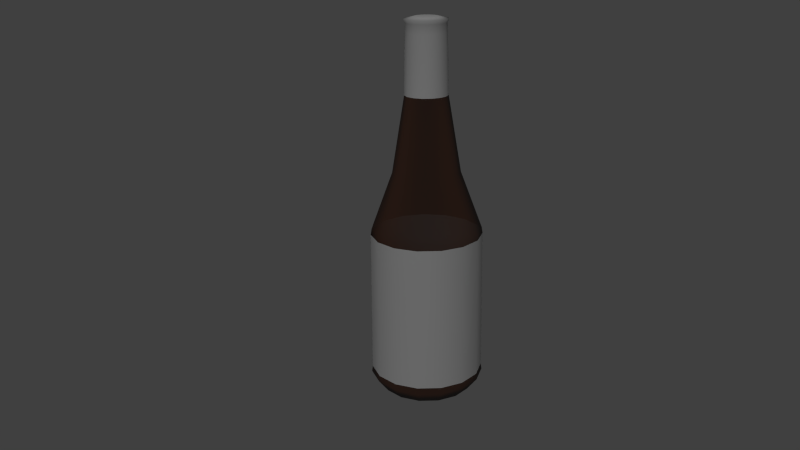 # Source: tw-bottle-brown.blend  (saved by Blender 2.75.0; exported with 4.5.12 LTS)
import bpy
from mathutils import Matrix  # noqa: F401  (used for matrix-valued properties, if any)

bpy.ops.wm.read_factory_settings(use_empty=True)
scene = bpy.context.scene
scene.name = 'Scene'

# ---- collections
col_collection_1 = bpy.data.collections.new('Collection 1'); scene.collection.children.link(col_collection_1)

# ---- materials (node trees are filled in below, after node groups)
mat_material_002 = bpy.data.materials.new('Material.002')
mat_material_002.alpha_threshold = 0.0
mat_material_002.roughness = 0.5
mat_material_001 = bpy.data.materials.new('Material.001')
mat_material_001.alpha_threshold = 0.0
mat_material_001.roughness = 0.5
mat_material_003 = bpy.data.materials.new('Material.003')
mat_material_003.alpha_threshold = 0.0
mat_material_003.roughness = 0.5

# ---- material node trees
mat_material_002.use_nodes = True; mat_material_002.node_tree.nodes.clear()
_N = mat_material_002.node_tree.nodes; _L = mat_material_002.node_tree.links
n0 = _N.new('ShaderNodeOutputMaterial'); n0.name = 'Material Output'; n0.location = (300, 300)
n1 = _N.new('ShaderNodeEmission'); n1.name = 'Emission'; n1.location = (10, 300)
n1.inputs[0].default_value = (0.8, 0.8, 0.8, 1.0)
n1.inputs[1].default_value = 5.0
_L.new(n1.outputs[0], n0.inputs[0])
n0.is_active_output = True
mat_material_001.use_nodes = True; mat_material_001.node_tree.nodes.clear()
_N = mat_material_001.node_tree.nodes; _L = mat_material_001.node_tree.links
n0 = _N.new('ShaderNodeOutputMaterial'); n0.name = 'Material Output'; n0.location = (300, 300)
n1 = _N.new('ShaderNodeBsdfGlass'); n1.name = 'Glass BSDF'; n1.location = (-119, 298)
n1.distribution = 'BECKMANN'
n1.inputs[0].default_value = (0.03511, 0.01107, 0.003659, 0.2615)
n1.inputs[1].default_value = 1.0
n1.inputs[2].default_value = 14.95
n2 = _N.new('ShaderNodeBsdfTransparent'); n2.name = 'Transparent BSDF'; n2.location = (-148, 514)
n3 = _N.new('ShaderNodeMixShader'); n3.name = 'Mix Shader'; n3.location = (75, 415)
n3.inputs[0].default_value = 0.7
_L.new(n1.outputs[0], n3.inputs[2])
_L.new(n3.outputs[0], n0.inputs[0])
_L.new(n2.outputs[0], n3.inputs[1])
n0.is_active_output = True
mat_material_003.use_nodes = True; mat_material_003.node_tree.nodes.clear()
_N = mat_material_003.node_tree.nodes; _L = mat_material_003.node_tree.links
n0 = _N.new('ShaderNodeOutputMaterial'); n0.name = 'Material Output'; n0.location = (300, 300)
n1 = _N.new('ShaderNodeBsdfDiffuse'); n1.name = 'Diffuse BSDF'; n1.location = (10, 300)
n1.inputs[0].default_value = (0.1373, 0.1373, 0.1373, 1.0)
n1.inputs[1].default_value = 0.1583
_L.new(n1.outputs[0], n0.inputs[0])
n0.is_active_output = True

# ---- world
world_world = bpy.data.worlds.new('World'); scene.world = world_world
world_world.color = (0.05088, 0.05088, 0.05088)
world_world.use_sun_shadow = False
world_world.sun_shadow_jitter_overblur = 0.0
world_world.cycles.sampling_method = 'MANUAL'
world_world.cycles.sample_map_resolution = 256

# ---- cameras
cam_camera = bpy.data.cameras.new('Camera')
cam_camera.clip_end = 100.0
cam_camera.lens = 35.0
cam_camera.sensor_width = 32.0
cam_camera.sensor_height = 18.0
cam_camera.ortho_scale = 7.314
cam_camera.dof.focus_distance = 0.0

# ---- meshes
me_plane = bpy.data.meshes.new('Plane')
me_plane.from_pydata([(-1.0, -1.0, 0.0), (1.0, -1.0, 0.0), (-1.0, 1.0, 0.0), (1.0, 1.0, 0.0)], [], [(0, 1, 3, 2)])
me_plane.materials.append(mat_material_002)
me_plane.use_remesh_preserve_volume = False
me_plane.use_remesh_preserve_attributes = False
me_plane.use_mirror_vertex_groups = False
me_plane.update()
me_cylinder = bpy.data.meshes.new('Cylinder')
me_cylinder.from_pydata([(-2.055e-09, 0.7414, -0.9808), (-1.814e-08, 0.3201, 0.8773), (0.3016, 0.6773, -0.9808), (0.1302, 0.2925, 0.8773), (0.551, 0.4961, -0.9808), (0.2379, 0.2142, 0.8773), (0.7051, 0.2291, -0.9808), (0.3045, 0.09893, 0.8773), (0.7373, -0.0775, -0.9808), (0.3184, -0.03346, 0.8773), (0.6421, -0.3707, -0.9808), (0.2772, -0.1601, 0.8773), (0.4358, -0.5998, -0.9808), (0.1882, -0.259, 0.8773), (0.1541, -0.7252, -0.9808), (0.06656, -0.3131, 0.8773), (-0.1541, -0.7252, -0.9808), (-0.06656, -0.3131, 0.8773), (-0.4358, -0.5998, -0.9808), (-0.1882, -0.259, 0.8773), (-0.6421, -0.3707, -0.9808), (-0.2772, -0.1601, 0.8773), (-0.7373, -0.0775, -0.9808), (-0.3184, -0.03346, 0.8773), (-0.7051, 0.2291, -0.9808), (-0.3045, 0.09893, 0.8773), (-0.551, 0.4961, -0.9808), (-0.2379, 0.2142, 0.8773), (-0.3016, 0.6773, -0.9808), (-0.1302, 0.2925, 0.8773), (-1.752e-08, 0.3355, 0.6233), (0.1364, 0.3065, 0.6233), (0.2493, 0.2245, 0.6233), (0.319, 0.1037, 0.6233), (0.3336, -0.03507, 0.6233), (0.2905, -0.1677, 0.6233), (0.1972, -0.2714, 0.6233), (0.06975, -0.3281, 0.6233), (-0.06975, -0.3281, 0.6233), (-0.1972, -0.2714, 0.6233), (-0.2905, -0.1677, 0.6233), (-0.3336, -0.03507, 0.6233), (-0.319, 0.1037, 0.6233), (-0.2493, 0.2245, 0.6233), (-0.1364, 0.3065, 0.6233), (0.3524, 0.7916, -0.07597), (0.6439, 0.5798, -0.07597), (0.8241, 0.2678, -0.07597), (0.8618, -0.09057, -0.07597), (0.7504, -0.4332, -0.07597), (0.5093, -0.701, -0.07597), (0.1802, -0.8476, -0.07597), (-0.1802, -0.8476, -0.07597), (-0.5093, -0.701, -0.07597), (-0.7504, -0.4332, -0.07597), (-0.8618, -0.09057, -0.07597), (-0.8241, 0.2678, -0.07597), (-0.6439, 0.5798, -0.07597), (-0.3524, 0.7916, -0.07597), (-3.983e-09, 0.8665, -0.07597), (-7.65e-09, 0.5311, 0.2253), (0.216, 0.4852, 0.2253), (0.3947, 0.3554, 0.2253), (0.5051, 0.1641, 0.2253), (0.5282, -0.05551, 0.2253), (0.4599, -0.2655, 0.2253), (0.3122, -0.4297, 0.2253), (0.1104, -0.5195, 0.2253), (-0.1104, -0.5195, 0.2253), (-0.3122, -0.4297, 0.2253), (-0.4599, -0.2655, 0.2253), (-0.5282, -0.05551, 0.2253), (-0.5051, 0.1641, 0.2253), (-0.3947, 0.3554, 0.2253), (-0.216, 0.4852, 0.2253), (0.3698, 0.8307, -0.9084), (0.6757, 0.6084, -0.9084), (0.8648, 0.281, -0.9084), (0.9043, -0.09505, -0.9084), (0.7875, -0.4547, -0.9084), (0.5345, -0.7356, -0.9084), (0.1891, -0.8894, -0.9084), (-0.1891, -0.8894, -0.9084), (-0.5345, -0.7356, -0.9084), (-0.7875, -0.4547, -0.9084), (-0.9043, -0.09505, -0.9084), (-0.8648, 0.281, -0.9084), (-0.6757, 0.6084, -0.9084), (-0.3698, 0.8307, -0.9084), (-3.744e-09, 0.9093, -0.9084), (-7.71e-08, 0.3355, 0.9979), (0.1364, 0.3065, 0.9979), (0.2493, 0.2245, 0.9979), (0.319, 0.1037, 0.9979), (0.3336, -0.03507, 0.9979), (0.2905, -0.1677, 0.9979), (0.1972, -0.2714, 0.9979), (0.06975, -0.3281, 0.9979), (-0.06975, -0.3281, 0.9979), (-0.1972, -0.2714, 0.9979), (-0.2905, -0.1677, 0.9979), (-0.3336, -0.03507, 0.9979), (-0.319, 0.1037, 0.9979), (-0.2493, 0.2245, 0.9979), (-0.1364, 0.3065, 0.9979), (-0.3114, -0.03273, 0.9306), (-0.3114, -0.03273, 0.9787), (-0.2978, 0.09676, 0.9787), (-0.2978, 0.09676, 0.9306), (0.3114, -0.03273, 0.9306), (0.3114, -0.03273, 0.9787), (0.2712, -0.1566, 0.9787), (0.2712, -0.1566, 0.9306), (-0.184, -0.2533, 0.9306), (-0.184, -0.2533, 0.9787), (-0.2712, -0.1566, 0.9787), (-0.2712, -0.1566, 0.9306), (-0.1274, 0.286, 0.9306), (-0.1274, 0.286, 0.9787), (-5.692e-08, 0.3131, 0.9787), (-3.838e-08, 0.3131, 0.9306), (0.2327, 0.2095, 0.9306), (0.2327, 0.2095, 0.9787), (0.2978, 0.09676, 0.9787), (0.2978, 0.09676, 0.9306), (0.0651, -0.3063, 0.9306), (0.0651, -0.3063, 0.9787), (-0.0651, -0.3063, 0.9787), (-0.0651, -0.3063, 0.9306), (0.1274, 0.286, 0.9787), (0.1274, 0.286, 0.9306), (-0.2327, 0.2095, 0.9787), (-0.2327, 0.2095, 0.9306), (0.184, -0.2533, 0.9787), (0.184, -0.2533, 0.9306), (-8.268e-08, 0.1743, 1.011), (0.07088, 0.1592, 1.011), (0.1295, 0.1166, 1.011), (0.1657, 0.05385, 1.011), (0.1733, -0.01821, 1.011), (0.1509, -0.08713, 1.011), (0.1024, -0.141, 1.011), (0.03623, -0.1704, 1.011), (-0.03623, -0.1704, 1.011), (-0.1024, -0.141, 1.011), (-0.1509, -0.08713, 1.011), (-0.1733, -0.01821, 1.011), (-0.1657, 0.05385, 1.011), (-0.1295, 0.1166, 1.011), (-0.07088, 0.1592, 1.011), (-3.823e-09, 0.895, -0.8771), (-3.903e-09, 0.8808, -0.1073), (0.3582, 0.8046, -0.1073), (0.364, 0.8177, -0.8771), (0.6545, 0.5893, -0.1073), (0.6651, 0.5989, -0.8771), (0.8377, 0.2722, -0.1073), (0.8512, 0.2766, -0.8771), (0.8759, -0.09207, -0.1073), (0.8901, -0.09356, -0.8771), (0.7628, -0.4404, -0.1073), (0.7751, -0.4475, -0.8771), (0.5177, -0.7126, -0.1073), (0.5261, -0.7241, -0.8771), (0.1831, -0.8615, -0.1073), (0.1861, -0.8755, -0.8771), (-0.1831, -0.8615, -0.1073), (-0.1861, -0.8755, -0.8771), (-0.5177, -0.7126, -0.1073), (-0.5261, -0.7241, -0.8771), (-0.7628, -0.4404, -0.1073), (-0.7751, -0.4475, -0.8771), (-0.8759, -0.09207, -0.1073), (-0.8901, -0.09356, -0.8771), (-0.8377, 0.2722, -0.1073), (-0.8512, 0.2766, -0.8771), (-0.6545, 0.5893, -0.1073), (-0.6651, 0.5989, -0.8771), (-0.3582, 0.8046, -0.1073), (-0.364, 0.8177, -0.8771)], [], [(30, 1, 3, 31), (31, 3, 5, 32), (32, 5, 7, 33), (33, 7, 9, 34), (34, 9, 11, 35), (35, 11, 13, 36), (36, 13, 15, 37), (37, 15, 17, 38), (38, 17, 19, 39), (39, 19, 21, 40), (40, 21, 23, 41), (41, 23, 25, 42), (42, 25, 27, 43), (107, 106, 101, 102), (44, 29, 1, 30), (43, 27, 29, 44), (0, 2, 4, 6, 8, 10, 12, 14, 16, 18, 20, 22, 24, 26, 28), (73, 43, 44, 74), (74, 44, 30, 60), (72, 42, 43, 73), (71, 41, 42, 72), (70, 40, 41, 71), (69, 39, 40, 70), (68, 38, 39, 69), (67, 37, 38, 68), (66, 36, 37, 67), (65, 35, 36, 66), (64, 34, 35, 65), (63, 33, 34, 64), (62, 32, 33, 63), (61, 31, 32, 62), (60, 30, 31, 61), (151, 59, 45, 152), (152, 45, 46, 154), (154, 46, 47, 156), (156, 47, 48, 158), (158, 48, 49, 160), (160, 49, 50, 162), (162, 50, 51, 164), (164, 51, 52, 166), (166, 52, 53, 168), (168, 53, 54, 170), (170, 54, 55, 172), (172, 55, 56, 174), (174, 56, 57, 176), (178, 58, 59, 151), (176, 57, 58, 178), (59, 60, 61, 45), (45, 61, 62, 46), (46, 62, 63, 47), (47, 63, 64, 48), (48, 64, 65, 49), (49, 65, 66, 50), (50, 66, 67, 51), (51, 67, 68, 52), (52, 68, 69, 53), (53, 69, 70, 54), (54, 70, 71, 55), (55, 71, 72, 56), (56, 72, 73, 57), (58, 74, 60, 59), (57, 73, 74, 58), (26, 87, 88, 28), (28, 88, 89, 0), (24, 86, 87, 26), (22, 85, 86, 24), (20, 84, 85, 22), (18, 83, 84, 20), (16, 82, 83, 18), (14, 81, 82, 16), (12, 80, 81, 14), (10, 79, 80, 12), (8, 78, 79, 10), (6, 77, 78, 8), (4, 76, 77, 6), (2, 75, 76, 4), (0, 89, 75, 2), (102, 101, 146, 147), (111, 110, 94, 95), (115, 114, 99, 100), (119, 118, 104, 90), (123, 122, 92, 93), (127, 126, 97, 98), (129, 119, 90, 91), (131, 107, 102, 103), (133, 111, 95, 96), (106, 115, 100, 101), (110, 123, 93, 94), (114, 127, 98, 99), (118, 131, 103, 104), (122, 129, 91, 92), (126, 133, 96, 97), (15, 13, 134, 125), (125, 134, 133, 126), (5, 3, 130, 121), (121, 130, 129, 122), (29, 27, 132, 117), (117, 132, 131, 118), (19, 17, 128, 113), (113, 128, 127, 114), (9, 7, 124, 109), (109, 124, 123, 110), (23, 21, 116, 105), (105, 116, 115, 106), (13, 11, 112, 134), (134, 112, 111, 133), (27, 25, 108, 132), (132, 108, 107, 131), (3, 1, 120, 130), (130, 120, 119, 129), (17, 15, 125, 128), (128, 125, 126, 127), (7, 5, 121, 124), (124, 121, 122, 123), (1, 29, 117, 120), (120, 117, 118, 119), (21, 19, 113, 116), (116, 113, 114, 115), (11, 9, 109, 112), (112, 109, 110, 111), (25, 23, 105, 108), (108, 105, 106, 107), (136, 135, 149, 148, 147, 146, 145, 144, 143, 142, 141, 140, 139, 138, 137), (95, 94, 139, 140), (103, 102, 147, 148), (96, 95, 140, 141), (104, 103, 148, 149), (97, 96, 141, 142), (90, 104, 149, 135), (98, 97, 142, 143), (91, 90, 135, 136), (99, 98, 143, 144), (92, 91, 136, 137), (100, 99, 144, 145), (93, 92, 137, 138), (101, 100, 145, 146), (94, 93, 138, 139), (87, 177, 179, 88), (177, 176, 178, 179), (88, 179, 150, 89), (179, 178, 151, 150), (86, 175, 177, 87), (175, 174, 176, 177), (85, 173, 175, 86), (173, 172, 174, 175), (84, 171, 173, 85), (171, 170, 172, 173), (83, 169, 171, 84), (169, 168, 170, 171), (82, 167, 169, 83), (167, 166, 168, 169), (81, 165, 167, 82), (165, 164, 166, 167), (80, 163, 165, 81), (163, 162, 164, 165), (79, 161, 163, 80), (161, 160, 162, 163), (78, 159, 161, 79), (159, 158, 160, 161), (77, 157, 159, 78), (157, 156, 158, 159), (76, 155, 157, 77), (155, 154, 156, 157), (75, 153, 155, 76), (153, 152, 154, 155), (89, 150, 153, 75), (150, 151, 152, 153)])
me_cylinder.polygons.foreach_set('use_smooth', [True] * 167)
me_cylinder.polygons.foreach_set('material_index', [1, 1, 1, 1, 1, 1, 1, 1, 1, 1, 1, 1, 1, 1, 1, 1, 0, 0, 0, 0, 0, 0, 0, 0, 0, 0, 0, 0, 0, 0, 0, 0, 0, 0, 0, 0, 0, 0, 0, 0, 0, 0, 0, 0, 0, 0, 0, 0, 0, 0, 0, 0, 0, 0, 0, 0, 0, 0, 0, 0, 0, 0, 0, 0, 0, 0, 0, 0, 0, 0, 0, 0, 0, 0, 0, 0, 0, 1, 1, 1, 1, 1, 1, 1, 1, 1, 1, 1, 1, 1, 1, 1, 1, 1, 1, 1, 1, 1, 1, 1, 1, 1, 1, 1, 1, 1, 1, 1, 1, 1, 1, 1, 1, 1, 1, 1, 1, 1, 1, 1, 1, 1, 1, 1, 1, 1, 1, 1, 1, 1, 1, 1, 1, 1, 1, 1, 1, 0, 1, 0, 1, 0, 1, 0, 1, 0, 1, 0, 1, 0, 1, 0, 1, 0, 1, 0, 1, 0, 1, 0, 1, 0, 1, 0, 1, 0, 1])
me_cylinder.materials.append(mat_material_001)
me_cylinder.materials.append(mat_material_003)
me_cylinder.use_remesh_preserve_volume = False
me_cylinder.use_remesh_preserve_attributes = False
me_cylinder.use_mirror_vertex_groups = False
me_cylinder.update()

# ---- objects
ob_plane = bpy.data.objects.new('Plane', me_plane)
ob_cylinder = bpy.data.objects.new('Cylinder', me_cylinder)
ob_camera = bpy.data.objects.new('Camera', cam_camera)

# ---- transforms, parenting, visibility, modifiers, constraints
ob_plane.location = (1.002, -1.252, 1.832)
ob_plane.rotation_euler = (0.0, 0.7854, -0.9781)
ob_plane.scale = (1.474, 1.474, 1.474)
ob_plane.lineart.crease_threshold = 0.0
ob_cylinder.location = (0.0, 0.0, 0.075)
ob_cylinder.scale = (0.02514, 0.02528, 0.075)
ob_cylinder.lineart.crease_threshold = 0.0
ob_camera.location = (0.2318, -0.2312, 0.1834)
ob_camera.rotation_euler = (1.237, 0.01082, 0.8149)
ob_camera.lock_rotations_4d = False
ob_camera.empty_display_type = 'ARROWS'
ob_camera.color = (0.0, 0.0, 0.0, 0.0)
ob_camera.display_type = 'WIRE'
ob_camera.lineart.crease_threshold = 0.0

# ---- collection membership
col_collection_1.objects.link(ob_plane)
col_collection_1.objects.link(ob_cylinder)
col_collection_1.objects.link(ob_camera)

# ---- scene / render settings (as saved in the file)
scene.camera = ob_camera
scene.frame_start = 1; scene.frame_end = 250; scene.frame_set(23)
scene.render.engine = 'CYCLES'
scene.render.resolution_percentage = 50
scene.render.dither_intensity = 0.0
scene.cycles.use_denoising = False
scene.cycles.samples = 100
scene.cycles.sampling_pattern = 'TABULATED_SOBOL'
scene.cycles.light_sampling_threshold = 0.0
scene.cycles.use_adaptive_sampling = False
scene.cycles.use_light_tree = False
scene.cycles.blur_glossy = 0.0
scene.cycles.pixel_filter_type = 'GAUSSIAN'
scene.cycles.sample_clamp_indirect = 0.0
scene.view_settings.view_transform = 'Standard'
bpy.context.view_layer.update()

